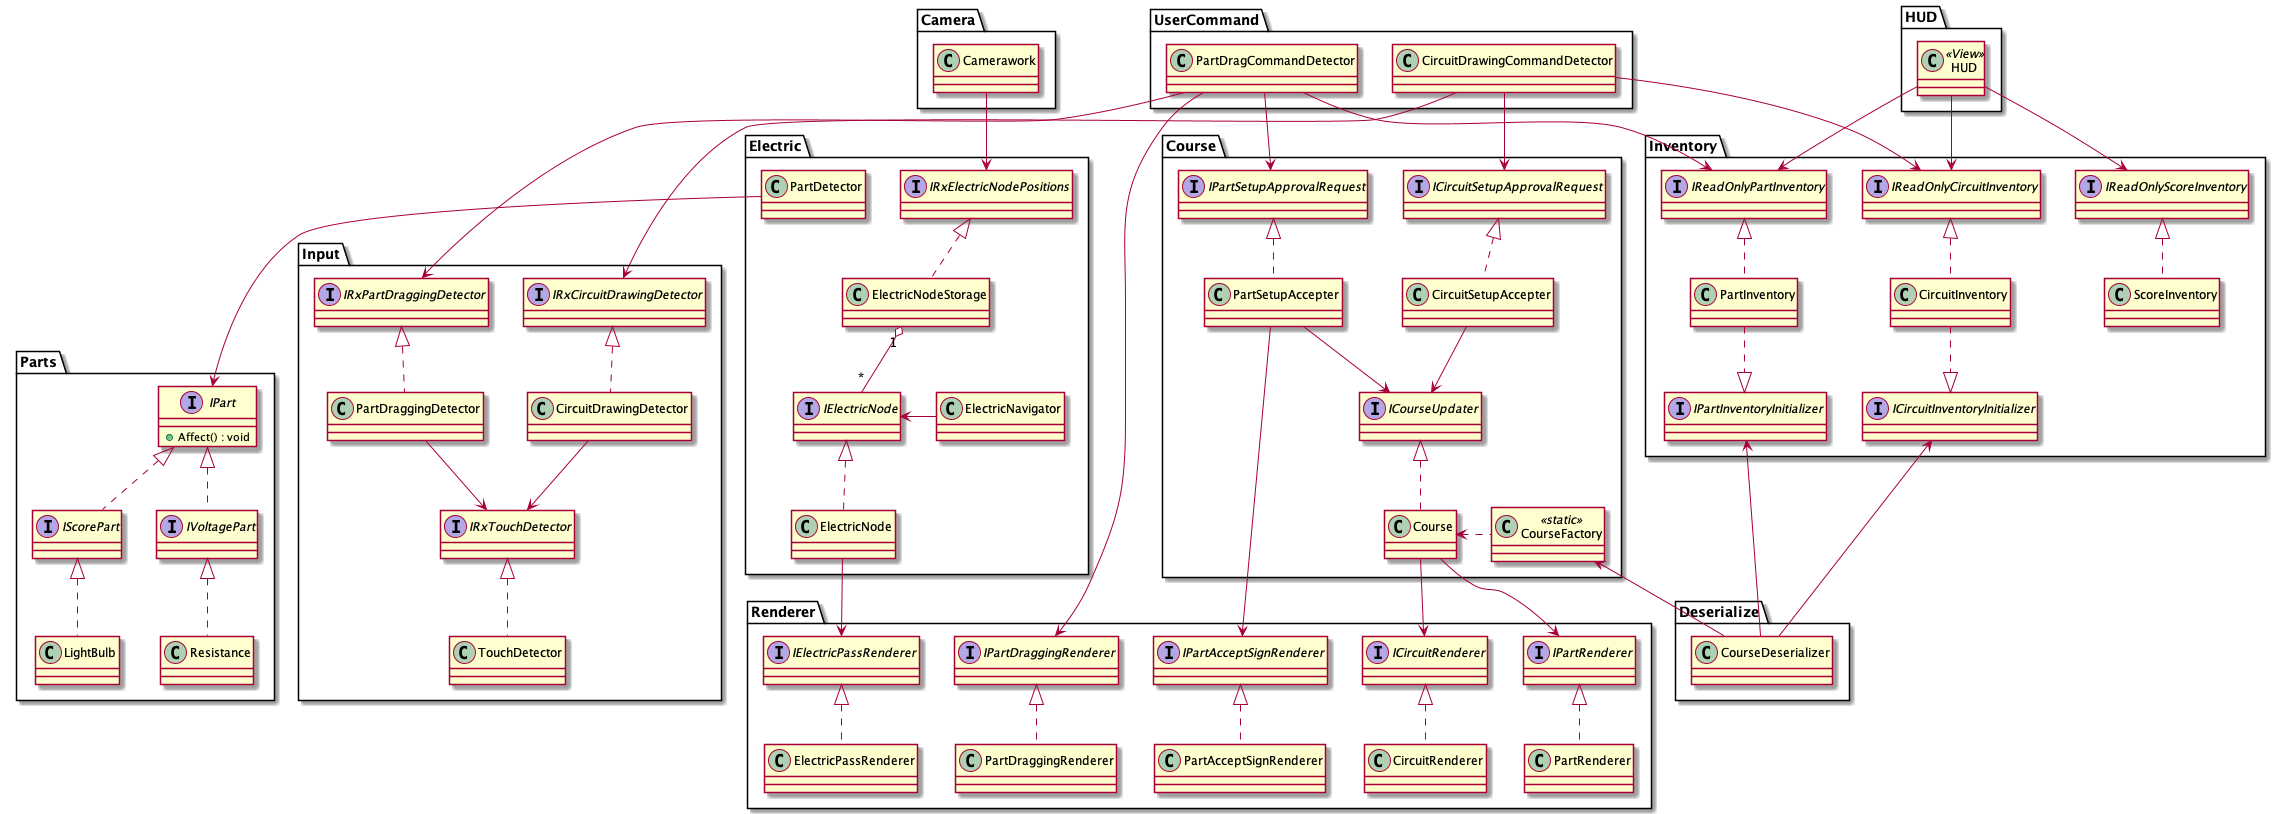

The diagram above was rendered by PlantUML. Its source (embedded in the PNG):
@startuml ElSchema

namespace HUD {
    class HUD <<View>>
    HUD --> Inventory.IReadOnlyPartInventory
    HUD --> Inventory.IReadOnlyCircuitInventory
    HUD --> Inventory.IReadOnlyScoreInventory
}

namespace Inventory {
    ' 所持している電気回路部品の個数を管理する
    class PartInventory
    interface IReadOnlyPartInventory
    interface IPartInventoryInitializer
    IReadOnlyPartInventory <|.. PartInventory
    PartInventory ..|> IPartInventoryInitializer
    ' 所持している導線の長さを管理する
    class CircuitInventory
    interface IReadOnlyCircuitInventory
    interface ICircuitInventoryInitializer
    IReadOnlyCircuitInventory <|.. CircuitInventory
    CircuitInventory ..|> ICircuitInventoryInitializer
    ' 所持しているスコアを管理する
    class ScoreInventory
    interface IReadOnlyScoreInventory
    IReadOnlyScoreInventory <|.. ScoreInventory
}

namespace Course {
    ' コースそのもの
    class Course
    ' コース情報を更新する
    interface ICourseUpdater
    ICourseUpdater <|.. Course
    Course --> Renderer.IPartRenderer
    Course --> Renderer.ICircuitRenderer

    class CourseFactory<<static>>
    CourseFactory .left> Course

    ' 電気回路部品の設置可否を判断する
    class PartSetupAccepter
    ' 電気回路部品の設置承認依頼を受け付ける
    interface IPartSetupApprovalRequest
    IPartSetupApprovalRequest <|.. PartSetupAccepter
    PartSetupAccepter ---> Renderer.IPartAcceptSignRenderer
    PartSetupAccepter --> ICourseUpdater

    ' 導線の設置可否を判断する
    class CircuitSetupAccepter
    ' 導線の設置承認依頼を受け付ける
    interface ICircuitSetupApprovalRequest
    ICircuitSetupApprovalRequest <|.. CircuitSetupAccepter
    CircuitSetupAccepter --> ICourseUpdater
}

namespace Deserialize {
    ' コースデータを読み込んで解釈する
    class CourseDeserializer
    Inventory.ICircuitInventoryInitializer <-- CourseDeserializer
    Inventory.IPartInventoryInitializer <-- CourseDeserializer
    Course.CourseFactory <-- CourseDeserializer
}

namespace UserCommand {
    ' ユーザーが部品をドラッグしていることを検知する
    class PartDragCommandDetector
    PartDragCommandDetector ---> Input.IRxPartDraggingDetector
    PartDragCommandDetector --> Inventory.IReadOnlyPartInventory
    PartDragCommandDetector --> Renderer.IPartDraggingRenderer
    PartDragCommandDetector --> Course.IPartSetupApprovalRequest

    ' ユーザーが導線を描画していることを検知する
    class CircuitDrawingCommandDetector
    CircuitDrawingCommandDetector ---> Input.IRxCircuitDrawingDetector
    CircuitDrawingCommandDetector --> Inventory.IReadOnlyCircuitInventory
    CircuitDrawingCommandDetector --> Course.ICircuitSetupApprovalRequest
}

' 電気回路図の部品
namespace Parts {
    interface IPart {
        +Affect() : void
    }
    ' 電気が到達するとスコアに影響を与える
    interface IScorePart{

    }
    ' 電気が到達すると電圧に影響を与える
    interface IVoltagePart {

    }

    IPart <|.. IScorePart
    IPart <|.. IVoltagePart

    ' 抵抗
    class Resistance
    ' 電球
    class LightBulb

    IVoltagePart <|.. Resistance
    IScorePart <|.. LightBulb
}

namespace Electric {
    ' 電気の先頭
    class ElectricNode
    interface IElectricNode
    IElectricNode <|.. ElectricNode
    ' 電気が進む先を決定する
    class ElectricNavigator
    IElectricNode <- ElectricNavigator
    ' 電気が何らかの部品に到達したことを検知する
    class PartDetector
    ' 画面上に存在する電気ノードを保持する
    class ElectricNodeStorage
    interface IRxElectricNodePositions
    IRxElectricNodePositions <|.. ElectricNodeStorage
    ElectricNodeStorage "1" o-- "*" IElectricNode

    ElectricNode --> Renderer.IElectricPassRenderer
    PartDetector ---> Parts.IPart
}

namespace Camera {
    class Camerawork
    Camerawork --> Electric.IRxElectricNodePositions
}

namespace Input {
    ' タッチ入力を検知する
    interface IRxTouchDetector
    class TouchDetector 
    IRxTouchDetector <|.. TouchDetector

    ' 導線を描画していることを検知する
    interface IRxCircuitDrawingDetector
    class CircuitDrawingDetector
    IRxCircuitDrawingDetector <|.. CircuitDrawingDetector
    ' 電気回路部品を配置するためにドラッグしていることを検知する
    interface IRxPartDraggingDetector 
    class PartDraggingDetector
    IRxPartDraggingDetector <|.. PartDraggingDetector

    CircuitDrawingDetector --> IRxTouchDetector
    PartDraggingDetector --> IRxTouchDetector
}


namespace Renderer {
    ' 導線のレンダラー
    class CircuitRenderer
    interface ICircuitRenderer
    ICircuitRenderer <|.. CircuitRenderer
    ' 電気回路部品のレンダラー
    class PartRenderer
    interface IPartRenderer
    IPartRenderer <|.. PartRenderer
    ' 電気の軌跡のレンダラー
    class ElectricPassRenderer
    interface IElectricPassRenderer
    IElectricPassRenderer <|.. ElectricPassRenderer
    ' 部品配置プレビューサインのレンダラー
    class PartAcceptSignRenderer
    interface IPartAcceptSignRenderer
    IPartAcceptSignRenderer <|.. PartAcceptSignRenderer
    ' ドラッグ中の軌跡を描画するレンダラー
    class PartDraggingRenderer
    interface IPartDraggingRenderer
    IPartDraggingRenderer <|.. PartDraggingRenderer
}

@enduml